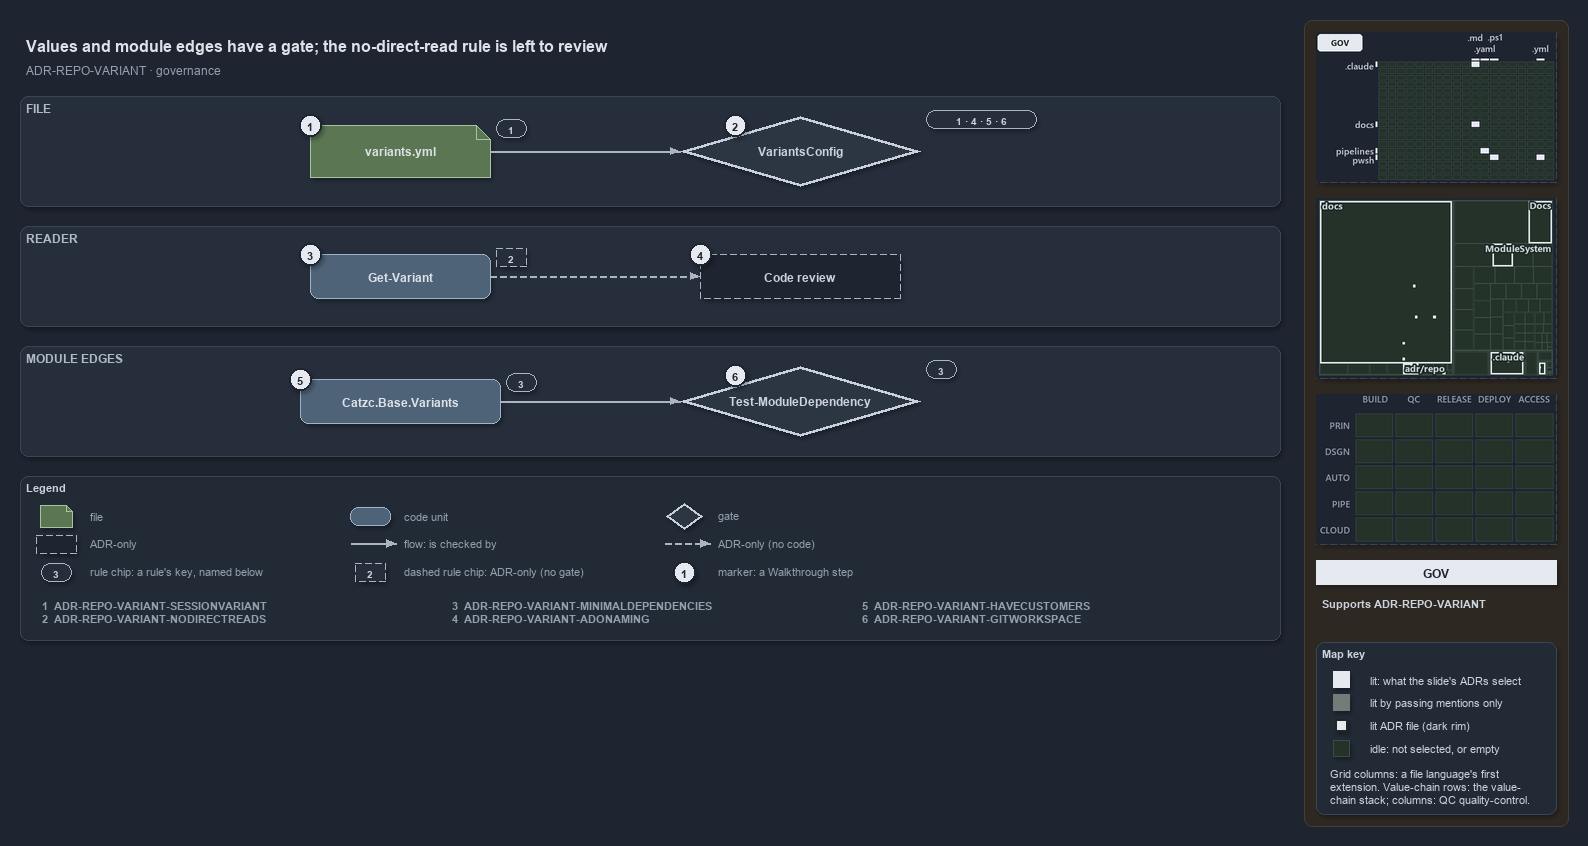

The diagram above was exported from draw.io. Its source (the exported page's mxGraphModel, read from the mxfile embedded in the PNG):
<mxGraphModel dx="1024" dy="768" grid="0" gridSize="10" guides="1" tooltips="1" connect="1" arrows="1" fold="1" page="1" pageScale="1" pageWidth="1572" pageHeight="648" background="#1E2430" math="0" shadow="1">
  <root>
    <mxCell id="0" />
    <mxCell id="1" parent="0" />
    <mxCell id="sidebar-bg" value="" style="rounded=1;arcSize=2;html=1;fillColor=#2E2823;strokeColor=#453C33;shadow=0;" vertex="1" parent="1">
      <mxGeometry x="1304" y="4" width="264" height="806" as="geometry" />
    </mxCell>
    <mxCell id="title" value="Values and module edges have a gate; the no-direct-read rule is left to review" style="text;html=1;align=left;verticalAlign=middle;fontSize=16;fontStyle=1;fontColor=#DDE2E9;" vertex="1" parent="1">
      <mxGeometry x="20" y="14" width="1260" height="30" as="geometry" />
    </mxCell>
    <mxCell id="subtitle" value="ADR-REPO-VARIANT &amp;#183; governance" style="text;html=1;align=left;verticalAlign=middle;fontSize=12;fontColor=#949FAE;" vertex="1" parent="1">
      <mxGeometry x="20" y="44" width="1240" height="20" as="geometry" />
    </mxCell>
    <mxCell id="band-file" value="FILE" style="rounded=1;html=1;arcSize=3;fillColor=#262E3B;strokeColor=#3A4555;verticalAlign=top;align=left;spacingLeft=8;fontStyle=1;fontSize=12;fontColor=#B0BAC7;" vertex="1" parent="1">
      <mxGeometry x="20" y="80" width="1260" height="110" as="geometry" />
    </mxCell>
    <mxCell id="band-reader" value="READER" style="rounded=1;html=1;arcSize=3;fillColor=#262E3B;strokeColor=#3A4555;verticalAlign=top;align=left;spacingLeft=8;fontStyle=1;fontSize=12;fontColor=#B0BAC7;" vertex="1" parent="1">
      <mxGeometry x="20" y="210" width="1260" height="100" as="geometry" />
    </mxCell>
    <mxCell id="band-edges" value="MODULE EDGES" style="rounded=1;html=1;arcSize=3;fillColor=#262E3B;strokeColor=#3A4555;verticalAlign=top;align=left;spacingLeft=8;fontStyle=1;fontSize=12;fontColor=#B0BAC7;" vertex="1" parent="1">
      <mxGeometry x="20" y="330" width="1260" height="110" as="geometry" />
    </mxCell>
    <mxCell id="g-file" value="&lt;b&gt;variants.yml&lt;/b&gt;" style="shape=note;size=14;whiteSpace=wrap;html=1;fillColor=#5B7653;strokeColor=#A9C29F;fontColor=#DDE2E9;fontSize=12;" vertex="1" parent="1">
      <mxGeometry x="310" y="109" width="180" height="52" as="geometry" />
    </mxCell>
    <mxCell id="g-variantsconfig" value="&lt;b&gt;VariantsConfig&lt;/b&gt;" style="rhombus;whiteSpace=wrap;html=1;fillColor=#2C3542;strokeColor=#C7D0DB;strokeWidth=3;fontColor=#CDD3DC;fontSize=12;" vertex="1" parent="1">
      <mxGeometry x="680" y="100" width="240" height="70" as="geometry" />
    </mxCell>
    <mxCell id="g-getvariant" value="&lt;b&gt;Get-Variant&lt;/b&gt;" style="rounded=1;whiteSpace=wrap;html=1;arcSize=20;fillColor=#4E6378;strokeColor=#9FB3C8;fontColor=#DDE2E9;fontSize=12;" vertex="1" parent="1">
      <mxGeometry x="310" y="238" width="180" height="44" as="geometry" />
    </mxCell>
    <mxCell id="a-review" value="&lt;b&gt;Code review&lt;/b&gt;" style="rounded=1;whiteSpace=wrap;html=1;arcSize=20;fillColor=#1E2430;strokeColor=#AAB4C3;dashed=1;fontColor=#CDD3DC;fontSize=12;" vertex="1" parent="1">
      <mxGeometry x="700" y="238" width="200" height="44" as="geometry" />
    </mxCell>
    <mxCell id="g-variants" value="&lt;b&gt;Catzc.Base.Variants&lt;/b&gt;" style="rounded=1;whiteSpace=wrap;html=1;arcSize=20;fillColor=#4E6378;strokeColor=#9FB3C8;fontColor=#DDE2E9;fontSize=12;" vertex="1" parent="1">
      <mxGeometry x="300" y="363" width="200" height="44" as="geometry" />
    </mxCell>
    <mxCell id="g-depgate" value="&lt;b&gt;Test-ModuleDependency&lt;/b&gt;" style="rhombus;whiteSpace=wrap;html=1;fillColor=#2C3542;strokeColor=#C7D0DB;strokeWidth=3;fontColor=#CDD3DC;fontSize=12;" vertex="1" parent="1">
      <mxGeometry x="680" y="350" width="240" height="70" as="geometry" />
    </mxCell>
    <mxCell id="rule-file" value="1" style="rounded=1;arcSize=50;whiteSpace=wrap;html=1;fillColor=#262E3B;strokeColor=#AAB4C3;fontColor=#CDD3DC;fontStyle=1;fontSize=10.5;" vertex="1" parent="1">
      <mxGeometry x="496" y="103" width="30" height="18" as="geometry" />
    </mxCell>
    <mxCell id="rule-variantsconfig" value="1 &amp;#183; 4 &amp;#183; 5 &amp;#183; 6" style="rounded=1;arcSize=50;whiteSpace=wrap;html=1;fillColor=#262E3B;strokeColor=#AAB4C3;fontColor=#CDD3DC;fontStyle=1;fontSize=10.5;" vertex="1" parent="1">
      <mxGeometry x="926" y="94" width="110" height="18" as="geometry" />
    </mxCell>
    <mxCell id="rule-getvariant" value="2" style="rounded=1;arcSize=50;whiteSpace=wrap;html=1;fillColor=#262E3B;strokeColor=#AAB4C3;dashed=1;fontColor=#CDD3DC;fontStyle=1;fontSize=10.5;" vertex="1" parent="1">
      <mxGeometry x="496" y="232" width="30" height="18" as="geometry" />
    </mxCell>
    <mxCell id="rule-variants" value="3" style="rounded=1;arcSize=50;whiteSpace=wrap;html=1;fillColor=#262E3B;strokeColor=#AAB4C3;fontColor=#CDD3DC;fontStyle=1;fontSize=10.5;" vertex="1" parent="1">
      <mxGeometry x="506" y="357" width="30" height="18" as="geometry" />
    </mxCell>
    <mxCell id="rule-depgate" value="3" style="rounded=1;arcSize=50;whiteSpace=wrap;html=1;fillColor=#262E3B;strokeColor=#AAB4C3;fontColor=#CDD3DC;fontStyle=1;fontSize=10.5;" vertex="1" parent="1">
      <mxGeometry x="926" y="344" width="30" height="18" as="geometry" />
    </mxCell>
    <mxCell id="e-file-variantsconfig" value="" style="edgeStyle=orthogonalEdgeStyle;rounded=1;html=1;endArrow=block;strokeColor=#AAB4C3;shadow=0;fontColor=#CDD3DC;" edge="1" parent="1" source="g-file" target="g-variantsconfig">
      <mxGeometry relative="1" as="geometry" />
    </mxCell>
    <mxCell id="e-getvariant-review" value="" style="edgeStyle=orthogonalEdgeStyle;rounded=1;html=1;endArrow=block;strokeColor=#AAB4C3;dashed=1;shadow=0;fontColor=#CDD3DC;" edge="1" parent="1" source="g-getvariant" target="a-review">
      <mxGeometry relative="1" as="geometry" />
    </mxCell>
    <mxCell id="e-variants-depgate" value="" style="edgeStyle=orthogonalEdgeStyle;rounded=1;html=1;endArrow=block;strokeColor=#AAB4C3;shadow=0;fontColor=#CDD3DC;" edge="1" parent="1" source="g-variants" target="g-depgate">
      <mxGeometry relative="1" as="geometry" />
    </mxCell>
    <mxCell id="mark-1" value="1" style="ellipse;html=1;fillColor=#E6EAF0;strokeColor=#1E2430;strokeWidth=2;fontColor=#1E2430;fontStyle=1;fontSize=11;" vertex="1" parent="1">
      <mxGeometry x="299" y="98" width="22" height="22" as="geometry" />
    </mxCell>
    <mxCell id="mark-2" value="2" style="ellipse;html=1;fillColor=#E6EAF0;strokeColor=#1E2430;strokeWidth=2;fontColor=#1E2430;fontStyle=1;fontSize=11;" vertex="1" parent="1">
      <mxGeometry x="724" y="98" width="22" height="22" as="geometry" />
    </mxCell>
    <mxCell id="mark-3" value="3" style="ellipse;html=1;fillColor=#E6EAF0;strokeColor=#1E2430;strokeWidth=2;fontColor=#1E2430;fontStyle=1;fontSize=11;" vertex="1" parent="1">
      <mxGeometry x="299" y="227" width="22" height="22" as="geometry" />
    </mxCell>
    <mxCell id="mark-4" value="4" style="ellipse;html=1;fillColor=#E6EAF0;strokeColor=#1E2430;strokeWidth=2;fontColor=#1E2430;fontStyle=1;fontSize=11;" vertex="1" parent="1">
      <mxGeometry x="689" y="227" width="22" height="22" as="geometry" />
    </mxCell>
    <mxCell id="mark-5" value="5" style="ellipse;html=1;fillColor=#E6EAF0;strokeColor=#1E2430;strokeWidth=2;fontColor=#1E2430;fontStyle=1;fontSize=11;" vertex="1" parent="1">
      <mxGeometry x="289" y="352" width="22" height="22" as="geometry" />
    </mxCell>
    <mxCell id="mark-6" value="6" style="ellipse;html=1;fillColor=#E6EAF0;strokeColor=#1E2430;strokeWidth=2;fontColor=#1E2430;fontStyle=1;fontSize=11;" vertex="1" parent="1">
      <mxGeometry x="724" y="348" width="22" height="22" as="geometry" />
    </mxCell>
    <mxCell id="legend" value="&lt;b&gt;Legend&lt;/b&gt;" style="rounded=1;whiteSpace=wrap;html=1;arcSize=6;fillColor=#222A36;strokeColor=#3A4555;align=left;verticalAlign=top;spacing=8;fontSize=11;fontColor=#CDD3DC;" vertex="1" parent="1">
      <mxGeometry x="20" y="460" width="1260" height="164" as="geometry" />
      <mxCell id="lg-key-0" value="&lt;b&gt;1&lt;/b&gt;&amp;#160;&amp;#160;ADR-REPO-VARIANT-SESSIONVARIANT&lt;br&gt;&lt;b&gt;2&lt;/b&gt;&amp;#160;&amp;#160;ADR-REPO-VARIANT-NODIRECTREADS" style="text;html=1;align=left;verticalAlign=top;fontSize=11;fontColor=#949FAE;" vertex="1" parent="1">
        <mxGeometry x="36" y="578" width="400" height="36" as="geometry" />
      </mxCell>
      <mxCell id="lg-key-1" value="&lt;b&gt;3&lt;/b&gt;&amp;#160;&amp;#160;ADR-REPO-VARIANT-MINIMALDEPENDENCIES&lt;br&gt;&lt;b&gt;4&lt;/b&gt;&amp;#160;&amp;#160;ADR-REPO-VARIANT-ADONAMING" style="text;html=1;align=left;verticalAlign=top;fontSize=11;fontColor=#949FAE;" vertex="1" parent="1">
        <mxGeometry x="446" y="578" width="400" height="36" as="geometry" />
      </mxCell>
      <mxCell id="lg-key-2" value="&lt;b&gt;5&lt;/b&gt;&amp;#160;&amp;#160;ADR-REPO-VARIANT-HAVECUSTOMERS&lt;br&gt;&lt;b&gt;6&lt;/b&gt;&amp;#160;&amp;#160;ADR-REPO-VARIANT-GITWORKSPACE" style="text;html=1;align=left;verticalAlign=top;fontSize=11;fontColor=#949FAE;" vertex="1" parent="1">
        <mxGeometry x="856" y="578" width="400" height="36" as="geometry" />
      </mxCell>
    </mxCell>
    <mxCell id="lg-0" value="" style="shape=note;size=6;html=1;fillColor=#5B7653;strokeColor=#A9C29F;" vertex="1" parent="1">
      <mxGeometry x="40" y="489" width="32" height="22" as="geometry" />
    </mxCell>
    <mxCell id="lg-0-t" value="file" style="text;html=1;align=left;verticalAlign=middle;fontSize=11;fontColor=#949FAE;" vertex="1" parent="1">
      <mxGeometry x="84" y="489" width="260" height="20" as="geometry" />
    </mxCell>
    <mxCell id="lg-1" value="" style="rounded=1;html=1;arcSize=20;fillColor=#4E6378;strokeColor=#9FB3C8;" vertex="1" parent="1">
      <mxGeometry x="350" y="491" width="40" height="18" as="geometry" />
    </mxCell>
    <mxCell id="lg-1-t" value="code unit" style="text;html=1;align=left;verticalAlign=middle;fontSize=11;fontColor=#949FAE;" vertex="1" parent="1">
      <mxGeometry x="398" y="489" width="260" height="20" as="geometry" />
    </mxCell>
    <mxCell id="lg-2" value="" style="rhombus;html=1;fillColor=#2C3542;strokeColor=#C7D0DB;strokeWidth=2;fontColor=#CDD3DC;" vertex="1" parent="1">
      <mxGeometry x="666" y="487" width="36" height="26" as="geometry" />
    </mxCell>
    <mxCell id="lg-2-t" value="gate" style="text;html=1;align=left;verticalAlign=middle;fontSize=11;fontColor=#949FAE;" vertex="1" parent="1">
      <mxGeometry x="712" y="489" width="260" height="20" as="geometry" />
    </mxCell>
    <mxCell id="lg-3" value="" style="rounded=1;html=1;arcSize=20;fillColor=#1E2430;strokeColor=#AAB4C3;dashed=1;" vertex="1" parent="1">
      <mxGeometry x="36" y="519" width="40" height="18" as="geometry" />
    </mxCell>
    <mxCell id="lg-3-t" value="ADR-only" style="text;html=1;align=left;verticalAlign=middle;fontSize=11;fontColor=#949FAE;" vertex="1" parent="1">
      <mxGeometry x="84" y="517" width="260" height="20" as="geometry" />
    </mxCell>
    <mxCell id="lg-4-a" value="" style="text;html=1;strokeColor=none;fillColor=none;" vertex="1" parent="1">
      <mxGeometry x="350" y="527" width="1" height="1" as="geometry" />
    </mxCell>
    <mxCell id="lg-4-b" value="" style="text;html=1;strokeColor=none;fillColor=none;" vertex="1" parent="1">
      <mxGeometry x="396" y="527" width="1" height="1" as="geometry" />
    </mxCell>
    <mxCell id="lg-4" value="" style="edgeStyle=orthogonalEdgeStyle;rounded=1;html=1;endArrow=block;strokeColor=#AAB4C3;shadow=0;fontColor=#CDD3DC;" edge="1" parent="1" source="lg-4-a" target="lg-4-b">
      <mxGeometry relative="1" as="geometry" />
    </mxCell>
    <mxCell id="lg-4-t" value="flow: is checked by" style="text;html=1;align=left;verticalAlign=middle;fontSize=11;fontColor=#949FAE;" vertex="1" parent="1">
      <mxGeometry x="398" y="517" width="260" height="20" as="geometry" />
    </mxCell>
    <mxCell id="lg-5-a" value="" style="text;html=1;strokeColor=none;fillColor=none;" vertex="1" parent="1">
      <mxGeometry x="664" y="527" width="1" height="1" as="geometry" />
    </mxCell>
    <mxCell id="lg-5-b" value="" style="text;html=1;strokeColor=none;fillColor=none;" vertex="1" parent="1">
      <mxGeometry x="710" y="527" width="1" height="1" as="geometry" />
    </mxCell>
    <mxCell id="lg-5" value="" style="edgeStyle=orthogonalEdgeStyle;rounded=1;html=1;endArrow=block;strokeColor=#AAB4C3;dashed=1;shadow=0;fontColor=#CDD3DC;" edge="1" parent="1" source="lg-5-a" target="lg-5-b">
      <mxGeometry relative="1" as="geometry" />
    </mxCell>
    <mxCell id="lg-5-t" value="ADR-only (no code)" style="text;html=1;align=left;verticalAlign=middle;fontSize=11;fontColor=#949FAE;" vertex="1" parent="1">
      <mxGeometry x="712" y="517" width="260" height="20" as="geometry" />
    </mxCell>
    <mxCell id="lg-6" value="3" style="rounded=1;arcSize=50;whiteSpace=wrap;html=1;fillColor=#262E3B;strokeColor=#AAB4C3;fontColor=#CDD3DC;fontStyle=1;fontSize=10.5;" vertex="1" parent="1">
      <mxGeometry x="41" y="547" width="30" height="18" as="geometry" />
    </mxCell>
    <mxCell id="lg-6-t" value="rule chip: a rule's key, named below" style="text;html=1;align=left;verticalAlign=middle;fontSize=11;fontColor=#949FAE;" vertex="1" parent="1">
      <mxGeometry x="84" y="545" width="260" height="20" as="geometry" />
    </mxCell>
    <mxCell id="lg-7" value="2" style="rounded=1;arcSize=50;whiteSpace=wrap;html=1;fillColor=#262E3B;strokeColor=#AAB4C3;dashed=1;fontColor=#CDD3DC;fontStyle=1;fontSize=10.5;" vertex="1" parent="1">
      <mxGeometry x="355" y="547" width="30" height="18" as="geometry" />
    </mxCell>
    <mxCell id="lg-7-t" value="dashed rule chip: ADR-only (no gate)" style="text;html=1;align=left;verticalAlign=middle;fontSize=11;fontColor=#949FAE;" vertex="1" parent="1">
      <mxGeometry x="398" y="545" width="260" height="20" as="geometry" />
    </mxCell>
    <mxCell id="lg-8" value="1" style="ellipse;html=1;fillColor=#E6EAF0;strokeColor=#1E2430;strokeWidth=2;fontColor=#1E2430;fontStyle=1;fontSize=11;" vertex="1" parent="1">
      <mxGeometry x="673" y="545" width="22" height="22" as="geometry" />
    </mxCell>
    <mxCell id="lg-8-t" value="marker: a Walkthrough step" style="text;html=1;align=left;verticalAlign=middle;fontSize=11;fontColor=#949FAE;" vertex="1" parent="1">
      <mxGeometry x="712" y="545" width="260" height="20" as="geometry" />
    </mxCell>
    <mxCell id="minimap-grid" value="" style="shape=image;imageAspect=0;rounded=1;arcSize=4;whiteSpace=wrap;html=1;fillColor=#262E3B;strokeColor=#3A4555;dashed=1;fontColor=#949FAE;fontSize=11;image=data:image/png,(base64 omitted: 10912 chars);" vertex="1" parent="1">
      <mxGeometry x="1316" y="16" width="240" height="150" as="geometry" />
    </mxCell>
    <mxCell id="minimap-tree" value="" style="shape=image;imageAspect=0;rounded=1;arcSize=4;whiteSpace=wrap;html=1;fillColor=#262E3B;strokeColor=#3A4555;dashed=1;fontColor=#949FAE;fontSize=11;image=data:image/png,(base64 omitted: 15952 chars);" vertex="1" parent="1">
      <mxGeometry x="1316" y="182" width="240" height="180" as="geometry" />
    </mxCell>
    <mxCell id="minimap-chain" value="" style="shape=image;imageAspect=0;rounded=1;arcSize=4;whiteSpace=wrap;html=1;fillColor=#262E3B;strokeColor=#3A4555;dashed=1;fontColor=#949FAE;fontSize=11;image=data:image/png,(base64 omitted: 11912 chars);" vertex="1" parent="1">
      <mxGeometry x="1316" y="378" width="240" height="150" as="geometry" />
    </mxCell>
    <mxCell id="lens-badge" value="GOV" style="rounded=0;whiteSpace=wrap;html=1;align=center;verticalAlign=middle;fontSize=12;fontStyle=1;fontColor=#1E2430;fillColor=#E6EAF0;strokeColor=none;" vertex="1" parent="1">
      <mxGeometry x="1316" y="544" width="240" height="24" as="geometry" />
    </mxCell>
    <mxCell id="supports" value="&lt;b&gt;Supports&lt;/b&gt; ADR-REPO-VARIANT" style="text;html=1;whiteSpace=wrap;align=left;verticalAlign=top;fontSize=11;fontColor=#CDD3DC;" vertex="1" parent="1">
      <mxGeometry x="1316" y="576" width="240" height="38" as="geometry" />
    </mxCell>
    <mxCell id="mapkey" value="&lt;b&gt;Map key&lt;/b&gt;" style="rounded=1;arcSize=6;whiteSpace=wrap;html=1;align=left;verticalAlign=top;fontSize=11;fontColor=#CDD3DC;fillColor=#222A36;strokeColor=#3A4555;spacingLeft=8;spacingTop=2;" vertex="1" parent="1">
      <mxGeometry x="1316" y="626" width="240" height="172" as="geometry" />
    </mxCell>
    <mxCell id="mapkey-lit" value="" style="rounded=0;html=1;fillColor=#E6EAF0;strokeColor=#E6EAF0;" vertex="1" parent="1">
      <mxGeometry x="1333.0" y="655.0" width="16" height="16" as="geometry" />
    </mxCell>
    <mxCell id="mapkey-lit-text" value="lit: what the slide's ADRs select" style="text;html=1;align=left;verticalAlign=middle;fontSize=11;fontColor=#CDD3DC;" vertex="1" parent="1">
      <mxGeometry x="1364" y="653" width="184" height="20" as="geometry" />
    </mxCell>
    <mxCell id="mapkey-touched" value="" style="rounded=0;html=1;fillColor=#727C79;strokeColor=#727C79;" vertex="1" parent="1">
      <mxGeometry x="1333.0" y="678.0" width="16" height="16" as="geometry" />
    </mxCell>
    <mxCell id="mapkey-touched-text" value="lit by passing mentions only" style="text;html=1;align=left;verticalAlign=middle;fontSize=11;fontColor=#CDD3DC;" vertex="1" parent="1">
      <mxGeometry x="1364" y="676" width="184" height="20" as="geometry" />
    </mxCell>
    <mxCell id="mapkey-adr" value="" style="rounded=0;html=1;fillColor=#E6EAF0;strokeColor=#1C2A24;strokeWidth=2;" vertex="1" parent="1">
      <mxGeometry x="1335.0" y="703.0" width="12" height="12" as="geometry" />
    </mxCell>
    <mxCell id="mapkey-adr-text" value="lit ADR file (dark rim)" style="text;html=1;align=left;verticalAlign=middle;fontSize=11;fontColor=#CDD3DC;" vertex="1" parent="1">
      <mxGeometry x="1364" y="699" width="184" height="20" as="geometry" />
    </mxCell>
    <mxCell id="mapkey-idle" value="" style="rounded=0;html=1;fillColor=#243229;strokeColor=#3B4D43;" vertex="1" parent="1">
      <mxGeometry x="1333.0" y="724.0" width="16" height="16" as="geometry" />
    </mxCell>
    <mxCell id="mapkey-idle-text" value="idle: not selected, or empty" style="text;html=1;align=left;verticalAlign=middle;fontSize=11;fontColor=#CDD3DC;" vertex="1" parent="1">
      <mxGeometry x="1364" y="722" width="184" height="20" as="geometry" />
    </mxCell>
    <mxCell id="mapkey-codes" value="Grid columns: a file language's first&lt;br&gt;extension. Value-chain rows: the value-&lt;br&gt;chain stack; columns: QC quality-control." style="text;html=1;align=left;verticalAlign=top;whiteSpace=wrap;fontSize=11;fontColor=#CDD3DC;" vertex="1" parent="1">
      <mxGeometry x="1324" y="746" width="224" height="46" as="geometry" />
    </mxCell>
  </root>
</mxGraphModel>